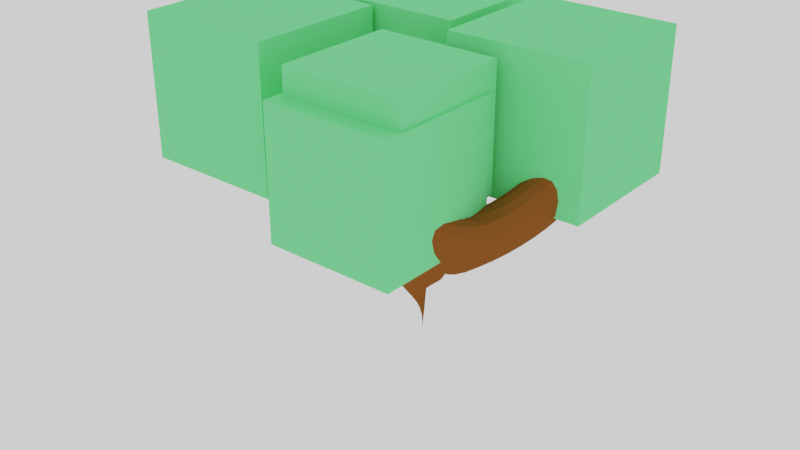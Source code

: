 # Source: redgumtree_level0.blend  (saved by Blender 3.2.14; exported with 4.5.12 LTS)
import bpy
from mathutils import Matrix  # noqa: F401  (used for matrix-valued properties, if any)

bpy.ops.wm.read_factory_settings(use_empty=True)
scene = bpy.context.scene
scene.name = 'Scene'

# ---- collections
col_collection = bpy.data.collections.new('Collection'); scene.collection.children.link(col_collection)

# ---- materials (node trees are filled in below, after node groups)
mat_x = bpy.data.materials.new('材质')
mat_x.use_transparent_shadow = False
mat_x.diffuse_color = (0.2079, 0.06863, 0.01622, 1.0)
mat_005 = bpy.data.materials.new('材质.005')
mat_005.use_transparent_shadow = False
mat_005.diffuse_color = (0.16, 0.8, 0.2609, 1.0)
mat_001 = bpy.data.materials.new('材质.001')
mat_001.use_transparent_shadow = False
mat_001.diffuse_color = (0.16, 0.8, 0.2624, 1.0)

# ---- material node trees

# ---- world
world_world = bpy.data.worlds.new('World'); scene.world = world_world
world_world.use_nodes = True; world_world.node_tree.nodes.clear()
_N = world_world.node_tree.nodes; _L = world_world.node_tree.links
n0 = _N.new('ShaderNodeOutputWorld'); n0.name = 'World Output'; n0.location = (300, 300)
n1 = _N.new('ShaderNodeBackground'); n1.name = 'Background'; n1.location = (10, 300)
n1.inputs[0].default_value = (1.0, 1.0, 1.0, 1.0)
_L.new(n1.outputs[0], n0.inputs[0])
n0.is_active_output = True
world_world.color = (0.05088, 0.05088, 0.05088)
world_world.use_sun_shadow = False
world_world.sun_shadow_jitter_overblur = 0.0

# ---- meshes
me_001 = bpy.data.meshes.new('平面.001')
me_001.from_pydata([(1.0, -1.0, 0.0), (1.0, -1.0, 0.0), (1.102, -0.9878, 1.581), (0.03465, -0.5452, 2.431), (2.118, -1.626, 2.433), (1.437, -2.32, 3.729), (1.874, -0.5977, 3.927), (-0.7246, -1.497, 3.756), (0.1487, -0.7872, 3.854), (1.0, -1.0, 0.788), (0.1846, -0.941, 1.993), (1.515, -1.557, 2.241), (2.699, -0.8856, 3.227), (1.798, -2.412, 2.975), (-0.5473, -0.8813, 2.948), (0.078, -0.1951, 3.029)], [(0, 1), (9, 2), (10, 3), (11, 4), (13, 5), (12, 6), (14, 7), (15, 8), (1, 9), (2, 10), (2, 11), (4, 12), (4, 13), (3, 14), (3, 15)], [])
_uv = me_001.uv_layers.new(name='UV 贴图')
_uv.uv.foreach_set('vector', [])
me_001.materials.append(mat_x)
me_001.update()
me_x = bpy.data.meshes.new('立方体')
me_x.from_pydata([(-1.0, -1.0, -1.0), (-1.0, -1.0, 1.0), (-1.0, 1.0, -1.0), (-1.0, 1.0, 1.0), (1.0, -1.0, -1.0), (1.0, -1.0, 1.0), (1.0, 1.0, -1.0), (1.0, 1.0, 1.0), (-2.561, -3.765, -1.993), (-2.561, -3.765, 0.3592), (-2.561, -1.412, -1.993), (-2.561, -1.412, 0.3592), (-0.2089, -3.765, -1.993), (-0.2089, -3.765, 0.3592), (-0.2089, -1.412, -1.993), (-0.2089, -1.412, 0.3592), (-4.153, -0.3163, -1.46), (-4.153, -0.3163, 0.8923), (-4.153, 2.036, -1.46), (-4.153, 2.036, 0.8923), (-1.8, -0.3163, -1.46), (-1.8, -0.3163, 0.8923), (-1.8, 2.036, -1.46), (-1.8, 2.036, 0.8923), (-5.846, -2.79, -1.775), (-5.846, -2.79, 0.5771), (-5.846, -0.4379, -1.775), (-5.846, -0.4379, 0.5771), (-3.494, -2.79, -1.775), (-3.494, -2.79, 0.5771), (-3.494, -0.4379, -1.775), (-3.494, -0.4379, 0.5771)], [], [(0, 1, 3, 2), (2, 3, 7, 6), (6, 7, 5, 4), (4, 5, 1, 0), (2, 6, 4, 0), (7, 3, 1, 5), (8, 9, 11, 10), (10, 11, 15, 14), (14, 15, 13, 12), (12, 13, 9, 8), (10, 14, 12, 8), (15, 11, 9, 13), (16, 17, 19, 18), (18, 19, 23, 22), (22, 23, 21, 20), (20, 21, 17, 16), (18, 22, 20, 16), (23, 19, 17, 21), (24, 25, 27, 26), (26, 27, 31, 30), (30, 31, 29, 28), (28, 29, 25, 24), (26, 30, 28, 24), (31, 27, 25, 29)])
_uv = me_x.uv_layers.new(name='UV 贴图')
_uv.uv.foreach_set('vector', [0.375, 0.0, 0.625, 0.0, 0.625, 0.25, 0.375, 0.25, 0.375, 0.25, 0.625, 0.25, 0.625, 0.5, 0.375, 0.5, 0.375, 0.5, 0.625, 0.5, 0.625, 0.75, 0.375, 0.75, 0.375, 0.75, 0.625, 0.75, 0.625, 1.0, 0.375, 1.0, 0.125, 0.5, 0.375, 0.5, 0.375, 0.75, 0.125, 0.75, 0.625, 0.5, 0.875, 0.5, 0.875, 0.75, 0.625, 0.75, 0.375, 0.0, 0.625, 0.0, 0.625, 0.25, 0.375, 0.25, 0.375, 0.25, 0.625, 0.25, 0.625, 0.5, 0.375, 0.5, 0.375, 0.5, 0.625, 0.5, 0.625, 0.75, 0.375, 0.75, 0.375, 0.75, 0.625, 0.75, 0.625, 1.0, 0.375, 1.0, 0.125, 0.5, 0.375, 0.5, 0.375, 0.75, 0.125, 0.75, 0.625, 0.5, 0.875, 0.5, 0.875, 0.75, 0.625, 0.75, 0.375, 0.0, 0.625, 0.0, 0.625, 0.25, 0.375, 0.25, 0.375, 0.25, 0.625, 0.25, 0.625, 0.5, 0.375, 0.5, 0.375, 0.5, 0.625, 0.5, 0.625, 0.75, 0.375, 0.75, 0.375, 0.75, 0.625, 0.75, 0.625, 1.0, 0.375, 1.0, 0.125, 0.5, 0.375, 0.5, 0.375, 0.75, 0.125, 0.75, 0.625, 0.5, 0.875, 0.5, 0.875, 0.75, 0.625, 0.75, 0.375, 0.0, 0.625, 0.0, 0.625, 0.25, 0.375, 0.25, 0.375, 0.25, 0.625, 0.25, 0.625, 0.5, 0.375, 0.5, 0.375, 0.5, 0.625, 0.5, 0.625, 0.75, 0.375, 0.75, 0.375, 0.75, 0.625, 0.75, 0.625, 1.0, 0.375, 1.0, 0.125, 0.5, 0.375, 0.5, 0.375, 0.75, 0.125, 0.75, 0.625, 0.5, 0.875, 0.5, 0.875, 0.75, 0.625, 0.75])
me_x.materials.append(mat_005)
me_x.update()
me_001_1 = bpy.data.meshes.new('立方体.001')
me_001_1.from_pydata([(-1.0, -1.0, -1.0), (-1.0, -1.0, 1.0), (-1.0, 1.0, -1.0), (-1.0, 1.0, 1.0), (1.0, -1.0, -1.0), (1.0, -1.0, 1.0), (1.0, 1.0, -1.0), (1.0, 1.0, 1.0)], [], [(0, 1, 3, 2), (2, 3, 7, 6), (6, 7, 5, 4), (4, 5, 1, 0), (2, 6, 4, 0), (7, 3, 1, 5)])
_uv = me_001_1.uv_layers.new(name='UV 贴图')
_uv.uv.foreach_set('vector', [0.375, 0.0, 0.625, 0.0, 0.625, 0.25, 0.375, 0.25, 0.375, 0.25, 0.625, 0.25, 0.625, 0.5, 0.375, 0.5, 0.375, 0.5, 0.625, 0.5, 0.625, 0.75, 0.375, 0.75, 0.375, 0.75, 0.625, 0.75, 0.625, 1.0, 0.375, 1.0, 0.125, 0.5, 0.375, 0.5, 0.375, 0.75, 0.125, 0.75, 0.625, 0.5, 0.875, 0.5, 0.875, 0.75, 0.625, 0.75])
me_001_1.materials.append(mat_001)
me_001_1.update()

# ---- objects
ob_x = bpy.data.objects.new('平面', me_001)
ob_001 = bpy.data.objects.new('立方体.001', me_x)
ob_x_1 = bpy.data.objects.new('立方体', me_001_1)
ob_002 = bpy.data.objects.new('立方体.002', me_001_1)
ob_003 = bpy.data.objects.new('立方体.003', me_001_1)
ob_005 = bpy.data.objects.new('立方体.005', me_001_1)

# ---- transforms, parenting, visibility, modifiers, constraints
ob_x.location = (0.0, 0.0, 0.0)
_m = ob_x.modifiers.new('蒙皮', 'SKIN')
_m = ob_x.modifiers.new('细分', 'SUBSURF')
ob_001.location = (2.227, -0.6772, 3.698)
ob_001.scale = (0.5693, 0.5693, 0.5693)
ob_x_1.location = (2.184, -0.5342, 3.543)
ob_x_1.scale = (0.7215, 0.7215, 0.7215)
ob_002.location = (1.45, -2.005, 3.543)
ob_002.scale = (0.6308, 0.6308, 0.6308)
ob_003.location = (0.4385, -0.2542, 3.294)
ob_003.scale = (0.6092, 0.6092, 0.6092)
ob_005.location = (-0.4396, -1.66, 3.453)
ob_005.scale = (0.7467, 0.7467, 0.7467)

# ---- collection membership
col_collection.objects.link(ob_x)
col_collection.objects.link(ob_001)
col_collection.objects.link(ob_x_1)
col_collection.objects.link(ob_002)
col_collection.objects.link(ob_003)
col_collection.objects.link(ob_005)

# ---- scene / render settings (as saved in the file)
scene.frame_start = 1; scene.frame_end = 250; scene.frame_set(1)
scene.render.engine = 'BLENDER_EEVEE_NEXT'
scene.cycles.sampling_pattern = 'TABULATED_SOBOL'
scene.cycles.use_light_tree = False
scene.view_settings.view_transform = 'Filmic'
bpy.context.view_layer.update()

# ---- added for rendering (the .blend has no active camera): camera
cam_auto = bpy.data.cameras.new('AutoCamera')
cam_auto.lens = 50.0
cam_auto.sensor_width = 36.0
cam_auto.clip_end = 1000.0
ob_auto_camera = bpy.data.objects.new('AutoCamera', cam_auto)
scene.collection.objects.link(ob_auto_camera)
ob_auto_camera.location = (7.12505, -8.68796, 7.14601)
ob_auto_camera.rotation_euler = (1.09748, -7.21219e-08, 0.694738)
scene.camera = ob_auto_camera
bpy.context.view_layer.update()
